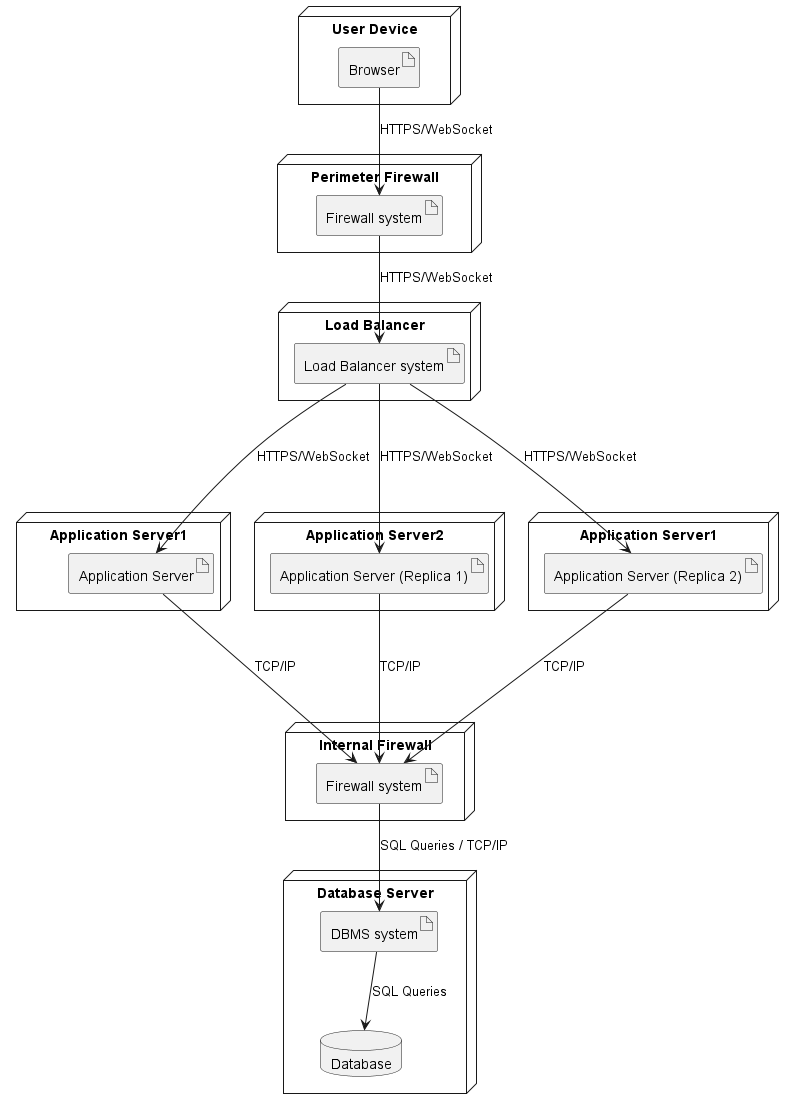

The diagram above was rendered by PlantUML. Its source (embedded in the PNG):
@startuml deployment_diagram

node "User Device" {
  artifact "Browser" as UserBrowser
}

node "Perimeter Firewall" {
  artifact "Firewall system" as PerimeterFW
}

node "Load Balancer" as LoadBalancer {
  artifact "Load Balancer system" as LBSystem
}

node "Application Server1" as AppServer1N {
  artifact "Application Server" as AppServer1
}

node "Application Server2" as AppServer2N {
  artifact "Application Server (Replica 1)" as AppServer2
}

node "Application Server1" as AppServer3N {
  artifact "Application Server (Replica 2)" as AppServer3
}

node "Database Server" as DBN {
  artifact "DBMS system" as DBMS
  database "Database" as DB
}

node "Internal Firewall" {
  artifact "Firewall system" as InternalFW
}


UserBrowser --> PerimeterFW : "HTTPS/WebSocket"
PerimeterFW --> LBSystem : "HTTPS/WebSocket"
LBSystem ---> AppServer1 : "HTTPS/WebSocket"
LBSystem ---> AppServer2 : "HTTPS/WebSocket"
LBSystem ---> AppServer3 : "HTTPS/WebSocket"

AppServer1 ---> InternalFW : "TCP/IP"
AppServer2 ---> InternalFW : "TCP/IP"
AppServer3 ---> InternalFW : "TCP/IP"

InternalFW --> DBMS : "SQL Queries / TCP/IP"
DBMS --> DB : SQL Queries
@enduml